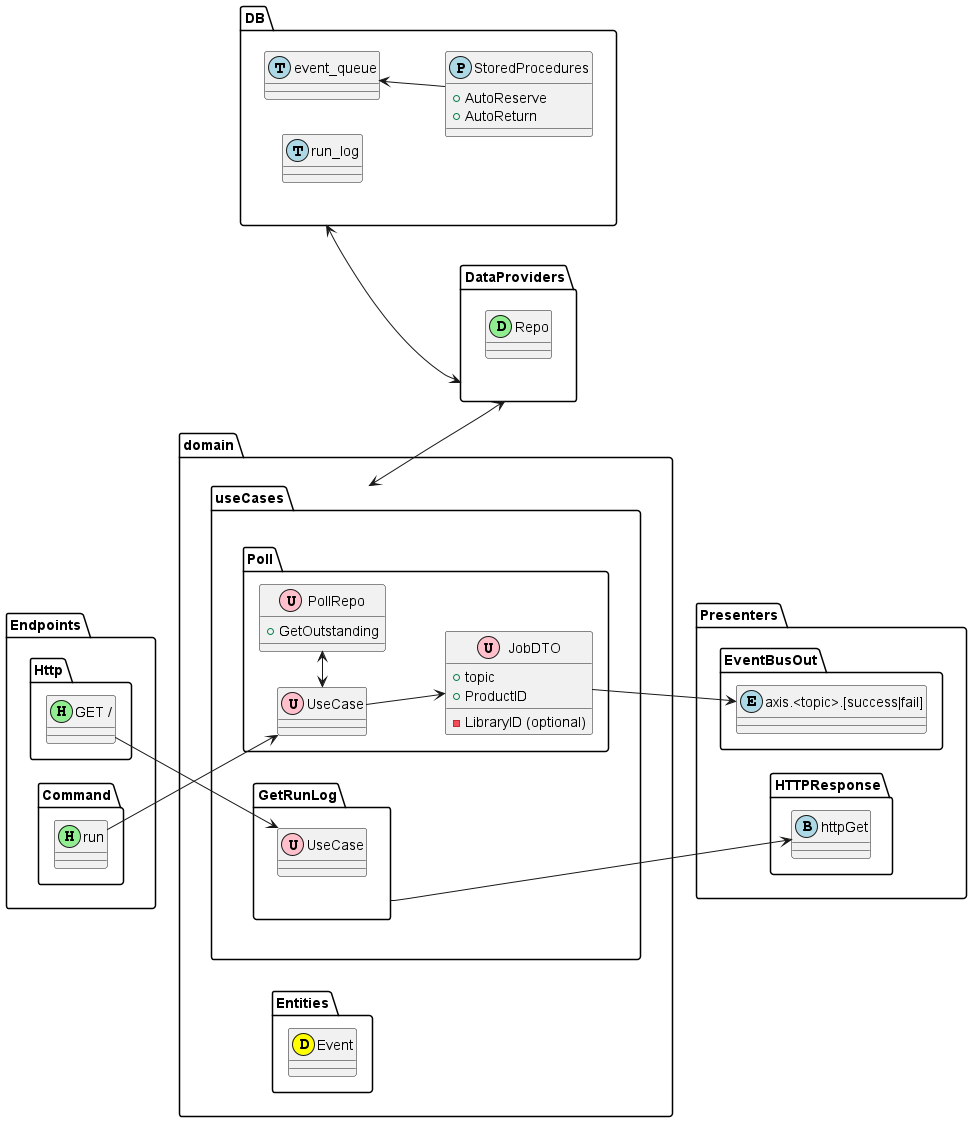

The diagram above was rendered by PlantUML. Its source (embedded in the PNG):
@startuml
'skinparam linetype ortho
left to right direction
package Endpoints {
    package Command {
        class "run" as Run <<(H,lightgreen)>>
    }
    package Http {
        class "GET /" as Get <<(H,lightgreen)>>
    }
}

package domain {
    package useCases {
        package Poll {
            class "UseCase" as PollUseCase <<U,pink>>
            class JobDTO <<U, pink>> {
                + topic
                + ProductID
                - LibraryID (optional)
            }
            class PollRepo <<U, pink>> {
                + GetOutstanding
            }

            PollUseCase <-> PollRepo
            PollUseCase --> JobDTO
        }
        package GetRunLog {
            class "UseCase" as GetRunLogUseCase <<U,pink>>
        }

    }

    package Entities {
        class Event <<(D, yellow)>>
    }
}

package Presenters {

    package EventBusOut {
        class "axis.<topic>.[success|fail]" as EventPub <<(E,lightblue)>>
    }

    package HTTPResponse {

        class httpGet <<(B, lightblue)>>
    }
}

Run --> domain.useCases.Poll.PollUseCase
domain.useCases.Poll.JobDTO --> Presenters.EventBusOut.EventPub
Endpoints.Http.Get --> domain.useCases.GetRunLog.GetRunLogUseCase
domain.useCases.GetRunLog --> Presenters.HTTPResponse.httpGet

package DataProviders {
    class Repo <<D, lightgreen>>
}

package DB {
    class event_queue <<(T, lightblue)>>
    class run_log <<(T, lightblue)>>
    class StoredProcedures <<(P, lightblue>> {
        + AutoReserve
        + AutoReturn
    }
    StoredProcedures -u-> event_queue
}
DB <--> DataProviders
DataProviders <-u-> domain.useCases
@enduml